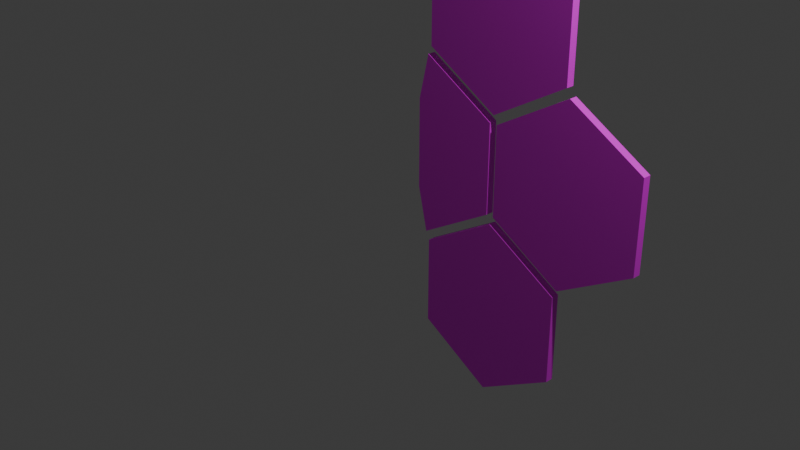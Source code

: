 # Source: hexagon.blend  (saved by Blender 4.0.36; exported with 4.5.12 LTS)
import bpy
from mathutils import Matrix  # noqa: F401  (used for matrix-valued properties, if any)

bpy.ops.wm.read_factory_settings(use_empty=True)
scene = bpy.context.scene
scene.name = 'Scene'

# ---- collections
col_collection = bpy.data.collections.new('Collection'); scene.collection.children.link(col_collection)

# ---- images (referenced by path relative to the original .blend; pixels are not part of the script)
import os
ASSET_DIR = os.environ.get("B2B_ASSET_DIR", "")  # directory of the original .blend (textures are referenced by path, not embedded)
HERE = os.path.dirname(os.path.abspath(__file__))  # packed textures are extracted next to this script under _unpacked/

def load_image(name, relpath, width, height, colorspace="sRGB"):
    """Load a texture the original file referenced (path relative to the .blend, or extracted next to this script)."""
    p = next((c for c in (os.path.join(HERE, relpath), os.path.join(ASSET_DIR, relpath)) if relpath and os.path.exists(c)), "")
    if p:
        img = bpy.data.images.load(p, check_existing=True)
        img.name = name
    else:  # same state as the original file: an image datablock whose file is absent (Cycles renders it pink)
        img = bpy.data.images.new(name, width, height)
        img.source = "FILE"
        img.filepath = "//" + (relpath or name)
    img.colorspace_settings.name = colorspace
    return img
img_hexagon_tga = load_image('hexagon.tga', 'hexagon.tga', 1024, 1024, 'sRGB')
img_hexagon_tga_002 = load_image('hexagon.tga.002', 'hexagon.tga', 1024, 1024, 'sRGB')
img_hexagon_tga_003 = load_image('hexagon.tga.003', 'hexagon.tga', 1024, 1024, 'sRGB')
img_hexagon_tga_004 = load_image('hexagon.tga.004', 'hexagon.tga', 1024, 1024, 'sRGB')

# ---- materials (node trees are filled in below, after node groups)
mat_material_002 = bpy.data.materials.new('Material.002')
mat_material_002.use_transparent_shadow = False
mat_material_003 = bpy.data.materials.new('Material.003')
mat_material_003.use_transparent_shadow = False
mat_material_004 = bpy.data.materials.new('Material.004')
mat_material_004.use_transparent_shadow = False
mat_material_005 = bpy.data.materials.new('Material.005')
mat_material_005.use_transparent_shadow = False

# ---- material node trees
mat_material_002.use_nodes = True; mat_material_002.node_tree.nodes.clear()
_N = mat_material_002.node_tree.nodes; _L = mat_material_002.node_tree.links
n0 = _N.new('ShaderNodeBsdfPrincipled'); n0.name = 'Principled BSDF'; n0.location = (-41, 214)
n0.inputs[3].default_value = 1.45
n1 = _N.new('ShaderNodeOutputMaterial'); n1.name = 'Material Output'; n1.location = (323, 203)
n2 = _N.new('ShaderNodeTexImage'); n2.name = 'Image Texture'; n2.location = (-407, 168)
n2.image = img_hexagon_tga
_L.new(n0.outputs[0], n1.inputs[0])
_L.new(n2.outputs[0], n0.inputs[0])
n1.is_active_output = True
mat_material_003.use_nodes = True; mat_material_003.node_tree.nodes.clear()
_N = mat_material_003.node_tree.nodes; _L = mat_material_003.node_tree.links
n0 = _N.new('ShaderNodeBsdfPrincipled'); n0.name = 'Principled BSDF'; n0.location = (-41, 214)
n0.inputs[3].default_value = 1.45
n1 = _N.new('ShaderNodeOutputMaterial'); n1.name = 'Material Output'; n1.location = (323, 203)
n2 = _N.new('ShaderNodeTexImage'); n2.name = 'Image Texture'; n2.location = (-407, 168)
n2.image = img_hexagon_tga_002
_L.new(n0.outputs[0], n1.inputs[0])
_L.new(n2.outputs[0], n0.inputs[0])
n1.is_active_output = True
mat_material_004.use_nodes = True; mat_material_004.node_tree.nodes.clear()
_N = mat_material_004.node_tree.nodes; _L = mat_material_004.node_tree.links
n0 = _N.new('ShaderNodeBsdfPrincipled'); n0.name = 'Principled BSDF'; n0.location = (-41, 214)
n0.inputs[3].default_value = 1.45
n1 = _N.new('ShaderNodeOutputMaterial'); n1.name = 'Material Output'; n1.location = (323, 203)
n2 = _N.new('ShaderNodeTexImage'); n2.name = 'Image Texture'; n2.location = (-407, 168)
n2.image = img_hexagon_tga_003
_L.new(n0.outputs[0], n1.inputs[0])
_L.new(n2.outputs[0], n0.inputs[0])
n1.is_active_output = True
mat_material_005.use_nodes = True; mat_material_005.node_tree.nodes.clear()
_N = mat_material_005.node_tree.nodes; _L = mat_material_005.node_tree.links
n0 = _N.new('ShaderNodeBsdfPrincipled'); n0.name = 'Principled BSDF'; n0.location = (-41, 214)
n0.inputs[3].default_value = 1.45
n1 = _N.new('ShaderNodeOutputMaterial'); n1.name = 'Material Output'; n1.location = (323, 203)
n2 = _N.new('ShaderNodeTexImage'); n2.name = 'Image Texture'; n2.location = (-407, 168)
n2.image = img_hexagon_tga_004
_L.new(n0.outputs[0], n1.inputs[0])
_L.new(n2.outputs[0], n0.inputs[0])
n1.is_active_output = True

# ---- world
world_world = bpy.data.worlds.new('World'); scene.world = world_world
world_world.use_nodes = True; world_world.node_tree.nodes.clear()
_N = world_world.node_tree.nodes; _L = world_world.node_tree.links
n0 = _N.new('ShaderNodeOutputWorld'); n0.name = 'World Output'; n0.location = (300, 300)
n1 = _N.new('ShaderNodeBackground'); n1.name = 'Background'; n1.location = (10, 300)
n1.inputs[0].default_value = (0.05088, 0.05088, 0.05088, 1.0)
_L.new(n1.outputs[0], n0.inputs[0])
n0.is_active_output = True
world_world.color = (0.05088, 0.05088, 0.05088)
world_world.use_sun_shadow = False
world_world.sun_shadow_jitter_overblur = 0.0

# ---- cameras
cam_camera = bpy.data.cameras.new('Camera')
cam_camera.clip_end = 100.0
cam_camera.ortho_scale = 7.314

# ---- lights
light_light = bpy.data.lights.new('Light', 'POINT')
light_light.transmission_factor = 0.0
light_light.use_soft_falloff = False
light_light.energy = 1000.0
light_light.shadow_soft_size = 0.1
light_light.shadow_maximum_resolution = 0.006
light_light.use_absolute_resolution = True

# ---- meshes
me_cylinder = bpy.data.meshes.new('Cylinder')
me_cylinder.from_pydata([(1.847, 0.8468, -0.05), (1.847, 0.8468, 0.05), (1.347, -0.01922, -0.05), (1.347, -0.01922, 0.05), (0.3468, -0.01922, -0.05), (0.3468, -0.01922, 0.05), (-0.1532, 0.8468, -0.05), (-0.1532, 0.8468, 0.05), (0.3468, 1.713, -0.05), (0.3468, 1.713, 0.05), (1.347, 1.713, -0.05), (1.347, 1.713, 0.05)], [], [(0, 1, 3, 2), (2, 3, 5, 4), (4, 5, 7, 6), (6, 7, 9, 8), (3, 1, 11, 9, 7, 5), (8, 9, 11, 10), (10, 11, 1, 0), (0, 2, 4, 6, 8, 10)])
_uv = me_cylinder.uv_layers.new(name='UVMap')
_uv.uv.foreach_set('vector', [0.00016, 0.00016, 0.5, 0.00016, 0.5, 0.1668, 0.00016, 0.1668, 0.00016, 0.1668, 0.5, 0.1668, 0.5, 0.3334, 0.00016, 0.3334, 0.00016, 0.3334, 0.5, 0.3334, 0.5, 0.5, 0.00016, 0.5, 0.00016, 0.5, 0.5, 0.5, 0.5, 0.6666, 0.00016, 0.6666, 0.9159, 0.1201, 0.9159, 0.36, 0.7081, 0.48, 0.5003, 0.36, 0.5003, 0.1201, 0.7081, 0.00016, 0.00016, 0.6666, 0.5, 0.6666, 0.5, 0.8332, 0.00016, 0.8332, 0.00016, 0.8332, 0.5, 0.8332, 0.5, 0.9998, 0.00016, 0.9998, 0.5003, 0.8402, 0.7081, 0.9602, 0.9159, 0.8402, 0.9159, 0.6003, 0.7081, 0.4803, 0.5003, 0.6003])
me_cylinder.materials.append(mat_material_002)
me_cylinder.update()
me_cylinder_002 = bpy.data.meshes.new('Cylinder.002')
me_cylinder_002.from_pydata([(0.02862, -0.9714, -0.05), (0.02862, -0.9714, 0.05), (-0.4714, -1.09, -0.05), (-0.4714, -1.09, 0.05), (-1.471, -1.09, -0.05), (-1.471, -1.09, 0.05), (-1.971, -0.9714, -0.05), (-1.971, -0.9714, 0.05), (-1.471, -0.1054, -0.05), (-1.471, -0.1054, 0.05), (-0.4714, -0.1054, -0.05), (-0.4714, -0.1054, 0.05)], [], [(0, 1, 3, 2), (2, 3, 5, 4), (4, 5, 7, 6), (6, 7, 9, 8), (3, 1, 11, 9, 7, 5), (8, 9, 11, 10), (10, 11, 1, 0), (0, 2, 4, 6, 8, 10)])
_uv = me_cylinder_002.uv_layers.new(name='UVMap')
_uv.uv.foreach_set('vector', [0.00016, 0.00016, 0.5, 0.00016, 0.5, 0.1668, 0.00016, 0.1668, 0.00016, 0.1668, 0.5, 0.1668, 0.5, 0.3334, 0.00016, 0.3334, 0.00016, 0.3334, 0.5, 0.3334, 0.5, 0.5, 0.00016, 0.5, 0.00016, 0.5, 0.5, 0.5, 0.5, 0.6666, 0.00016, 0.6666, 0.9159, 0.1201, 0.9159, 0.36, 0.7081, 0.48, 0.5003, 0.36, 0.5003, 0.1201, 0.7081, 0.00016, 0.00016, 0.6666, 0.5, 0.6666, 0.5, 0.8332, 0.00016, 0.8332, 0.00016, 0.8332, 0.5, 0.8332, 0.5, 0.9998, 0.00016, 0.9998, 0.5003, 0.8402, 0.7081, 0.9602, 0.9159, 0.8402, 0.9159, 0.6003, 0.7081, 0.4803, 0.5003, 0.6003])
_ca = me_cylinder_002.color_attributes.new('Attribute', 'BYTE_COLOR', 'CORNER')
_ca.data.foreach_set('color', [1.0, 1.0, 1.0, 1.0, 1.0, 1.0, 1.0, 1.0, 1.0, 1.0, 1.0, 1.0, 1.0, 1.0, 1.0, 1.0, 1.0, 1.0, 1.0, 1.0, 1.0, 1.0, 1.0, 1.0, 1.0, 1.0, 1.0, 1.0, 1.0, 1.0, 1.0, 1.0, 1.0, 1.0, 1.0, 1.0, 1.0, 1.0, 1.0, 1.0, 1.0, 1.0, 1.0, 1.0, 1.0, 1.0, 1.0, 1.0, 1.0, 1.0, 1.0, 1.0, 1.0, 1.0, 1.0, 1.0, 1.0, 1.0, 1.0, 1.0, 1.0, 1.0, 1.0, 1.0, 1.0, 1.0, 1.0, 1.0, 1.0, 1.0, 1.0, 1.0, 1.0, 1.0, 1.0, 1.0, 1.0, 1.0, 1.0, 1.0, 1.0, 1.0, 1.0, 1.0, 1.0, 1.0, 1.0, 1.0, 1.0, 1.0, 1.0, 1.0, 1.0, 1.0, 1.0, 1.0, 1.0, 1.0, 1.0, 1.0, 1.0, 1.0, 1.0, 1.0, 1.0, 1.0, 1.0, 1.0, 1.0, 1.0, 1.0, 1.0, 1.0, 1.0, 1.0, 1.0, 1.0, 1.0, 1.0, 1.0, 1.0, 1.0, 1.0, 1.0, 1.0, 1.0, 1.0, 1.0, 1.0, 1.0, 1.0, 1.0, 1.0, 1.0, 1.0, 1.0, 1.0, 1.0, 1.0, 1.0, 1.0, 1.0, 1.0, 1.0])
me_cylinder_002.materials.append(mat_material_003)
me_cylinder_002.update()
me_cylinder_003 = bpy.data.meshes.new('Cylinder.003')
me_cylinder_003.from_pydata([(2.529, -1.653, -0.05), (2.529, -1.653, 0.05), (2.029, -2.519, -0.05), (2.029, -2.519, 0.05), (1.029, -2.519, -0.05), (1.029, -2.519, 0.05), (0.5286, -1.653, -0.05), (0.5286, -1.653, 0.05), (1.029, -0.7872, -0.05), (1.029, -0.7872, 0.05), (2.029, -0.7872, -0.05), (2.029, -0.7872, 0.05)], [], [(0, 1, 3, 2), (2, 3, 5, 4), (4, 5, 7, 6), (6, 7, 9, 8), (3, 1, 11, 9, 7, 5), (8, 9, 11, 10), (10, 11, 1, 0), (0, 2, 4, 6, 8, 10)])
_uv = me_cylinder_003.uv_layers.new(name='UVMap')
_uv.uv.foreach_set('vector', [0.00016, 0.00016, 0.5, 0.00016, 0.5, 0.1668, 0.00016, 0.1668, 0.00016, 0.1668, 0.5, 0.1668, 0.5, 0.3334, 0.00016, 0.3334, 0.00016, 0.3334, 0.5, 0.3334, 0.5, 0.5, 0.00016, 0.5, 0.00016, 0.5, 0.5, 0.5, 0.5, 0.6666, 0.00016, 0.6666, 0.9159, 0.1201, 0.9159, 0.36, 0.7081, 0.48, 0.5003, 0.36, 0.5003, 0.1201, 0.7081, 0.00016, 0.00016, 0.6666, 0.5, 0.6666, 0.5, 0.8332, 0.00016, 0.8332, 0.00016, 0.8332, 0.5, 0.8332, 0.5, 0.9998, 0.00016, 0.9998, 0.5003, 0.8402, 0.7081, 0.9602, 0.9159, 0.8402, 0.9159, 0.6003, 0.7081, 0.4803, 0.5003, 0.6003])
me_cylinder_003.materials.append(mat_material_004)
me_cylinder_003.update()
me_cylinder_004 = bpy.data.meshes.new('Cylinder.004')
me_cylinder_004.from_pydata([(-0.6532, 1.529, -0.05), (-0.6532, 1.529, 0.05), (-1.153, 0.6626, -0.05), (-1.153, 0.6626, 0.05), (-2.153, 0.6626, -0.05), (-2.153, 0.6626, 0.05), (-2.653, 1.529, -0.05), (-2.653, 1.529, 0.05), (-2.153, 2.395, -0.05), (-2.153, 2.395, 0.05), (-1.153, 2.395, -0.05), (-1.153, 2.395, 0.05)], [], [(0, 1, 3, 2), (2, 3, 5, 4), (4, 5, 7, 6), (6, 7, 9, 8), (3, 1, 11, 9, 7, 5), (8, 9, 11, 10), (10, 11, 1, 0), (0, 2, 4, 6, 8, 10)])
_uv = me_cylinder_004.uv_layers.new(name='UVMap')
_uv.uv.foreach_set('vector', [0.00016, 0.00016, 0.5, 0.00016, 0.5, 0.1668, 0.00016, 0.1668, 0.00016, 0.1668, 0.5, 0.1668, 0.5, 0.3334, 0.00016, 0.3334, 0.00016, 0.3334, 0.5, 0.3334, 0.5, 0.5, 0.00016, 0.5, 0.00016, 0.5, 0.5, 0.5, 0.5, 0.6666, 0.00016, 0.6666, 0.9159, 0.1201, 0.9159, 0.36, 0.7081, 0.48, 0.5003, 0.36, 0.5003, 0.1201, 0.7081, 0.00016, 0.00016, 0.6666, 0.5, 0.6666, 0.5, 0.8332, 0.00016, 0.8332, 0.00016, 0.8332, 0.5, 0.8332, 0.5, 0.9998, 0.00016, 0.9998, 0.5003, 0.8402, 0.7081, 0.9602, 0.9159, 0.8402, 0.9159, 0.6003, 0.7081, 0.4803, 0.5003, 0.6003])
me_cylinder_004.materials.append(mat_material_005)
me_cylinder_004.update()

# ---- objects
ob_light = bpy.data.objects.new('Light', light_light)
ob_camera = bpy.data.objects.new('Camera', cam_camera)
ob_hexagon_2 = bpy.data.objects.new('hexagon-2', me_cylinder)
ob_hexagon_1 = bpy.data.objects.new('hexagon-1', me_cylinder_002)
ob_hexagon_4 = bpy.data.objects.new('hexagon-4', me_cylinder_003)
ob_hexagon_3 = bpy.data.objects.new('hexagon-3', me_cylinder_004)

# ---- transforms, parenting, visibility, modifiers, constraints
ob_light.location = (4.076, 1.005, 5.904)
ob_light.rotation_euler = (0.6503, 0.05522, 1.866)
ob_light.lock_rotations_4d = False
ob_light.empty_display_type = 'ARROWS'
ob_light.color = (0.0, 0.0, 0.0, 0.0)
ob_light.lineart.crease_threshold = 0.0
ob_camera.location = (7.359, -6.926, 4.958)
ob_camera.rotation_euler = (1.109, 0.0, 0.8149)
ob_camera.lock_rotations_4d = False
ob_camera.empty_display_type = 'ARROWS'
ob_camera.color = (0.0, 0.0, 0.0, 0.0)
ob_camera.display_type = 'WIRE'
ob_camera.lineart.crease_threshold = 0.0
ob_hexagon_2.location = (0.0, 1.5, 1.0)
ob_hexagon_2.rotation_euler = (1.571, 1.571, 0.0)
ob_hexagon_2.scale = (1.1, 1.1, 1.0)
ob_hexagon_1.location = (0.0, 1.5, -1.0)
ob_hexagon_1.rotation_euler = (1.571, 1.571, 0.0)
ob_hexagon_1.scale = (1.1, 1.1, 1.0)
ob_hexagon_4.location = (1.75, 1.5, 0.0)
ob_hexagon_4.rotation_euler = (1.571, 1.571, 0.0)
ob_hexagon_4.scale = (1.1, 1.1, 1.0)
ob_hexagon_3.location = (-1.75, 1.5, 0.0)
ob_hexagon_3.rotation_euler = (1.571, 1.571, 0.0)
ob_hexagon_3.scale = (1.1, 1.1, 1.0)

# ---- collection membership
col_collection.objects.link(ob_light)
col_collection.objects.link(ob_camera)
col_collection.objects.link(ob_hexagon_2)
col_collection.objects.link(ob_hexagon_1)
col_collection.objects.link(ob_hexagon_4)
col_collection.objects.link(ob_hexagon_3)

# ---- scene / render settings (as saved in the file)
scene.camera = ob_camera
scene.frame_start = 1; scene.frame_end = 250; scene.frame_set(1)
scene.render.engine = 'BLENDER_EEVEE_NEXT'
scene.cycles.sampling_pattern = 'TABULATED_SOBOL'
bpy.context.view_layer.update()

